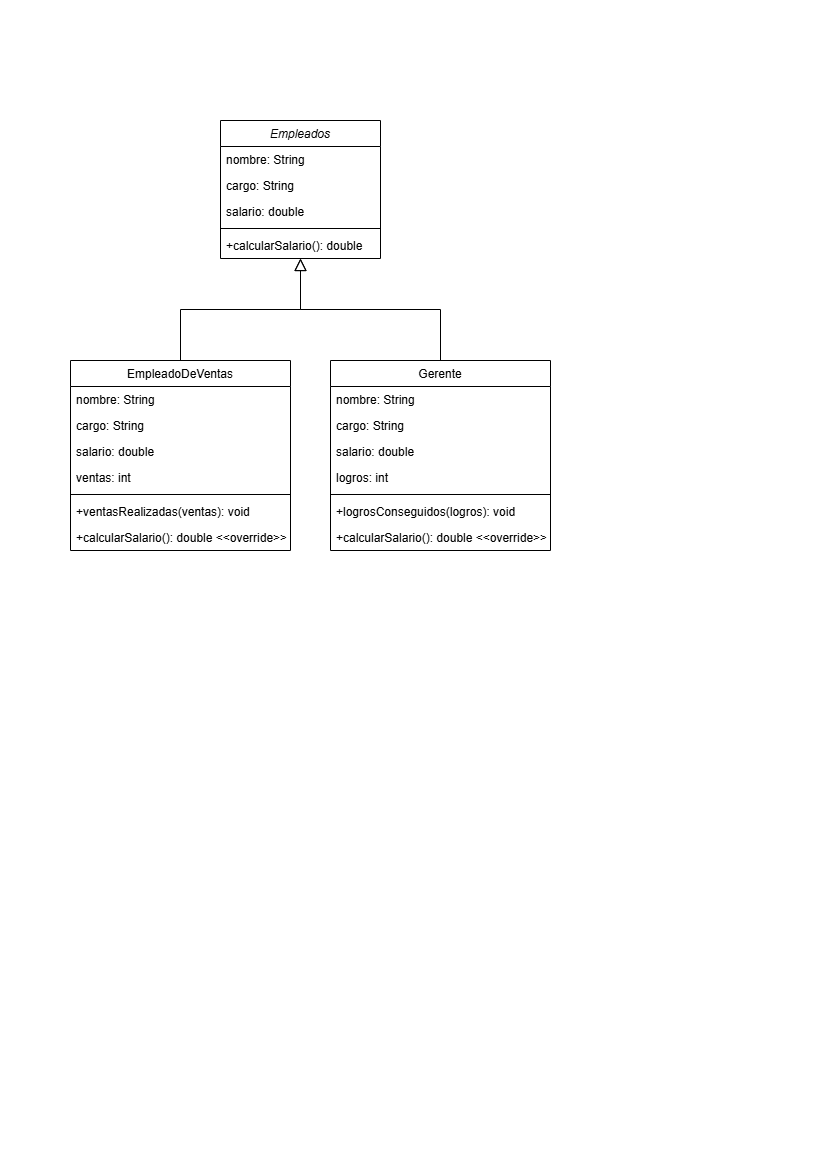

The diagram above was exported from draw.io. Its source (the exported page's mxGraphModel, read from the mxfile embedded in the PNG):
<mxGraphModel dx="810" dy="479" grid="1" gridSize="10" guides="1" tooltips="1" connect="1" arrows="1" fold="1" page="1" pageScale="1" pageWidth="827" pageHeight="1169" math="0" shadow="0">
  <root>
    <mxCell id="WIyWlLk6GJQsqaUBKTNV-0" />
    <mxCell id="WIyWlLk6GJQsqaUBKTNV-1" parent="WIyWlLk6GJQsqaUBKTNV-0" />
    <mxCell id="zkfFHV4jXpPFQw0GAbJ--0" value="Empleados" style="swimlane;fontStyle=2;align=center;verticalAlign=top;childLayout=stackLayout;horizontal=1;startSize=26;horizontalStack=0;resizeParent=1;resizeLast=0;collapsible=1;marginBottom=0;rounded=0;shadow=0;strokeWidth=1;" parent="WIyWlLk6GJQsqaUBKTNV-1" vertex="1">
      <mxGeometry x="220" y="120" width="160" height="138" as="geometry">
        <mxRectangle x="230" y="140" width="160" height="26" as="alternateBounds" />
      </mxGeometry>
    </mxCell>
    <mxCell id="zkfFHV4jXpPFQw0GAbJ--1" value="nombre: String" style="text;align=left;verticalAlign=top;spacingLeft=4;spacingRight=4;overflow=hidden;rotatable=0;points=[[0,0.5],[1,0.5]];portConstraint=eastwest;" parent="zkfFHV4jXpPFQw0GAbJ--0" vertex="1">
      <mxGeometry y="26" width="160" height="26" as="geometry" />
    </mxCell>
    <mxCell id="zkfFHV4jXpPFQw0GAbJ--2" value="cargo: String" style="text;align=left;verticalAlign=top;spacingLeft=4;spacingRight=4;overflow=hidden;rotatable=0;points=[[0,0.5],[1,0.5]];portConstraint=eastwest;rounded=0;shadow=0;html=0;" parent="zkfFHV4jXpPFQw0GAbJ--0" vertex="1">
      <mxGeometry y="52" width="160" height="26" as="geometry" />
    </mxCell>
    <mxCell id="zkfFHV4jXpPFQw0GAbJ--3" value="salario: double" style="text;align=left;verticalAlign=top;spacingLeft=4;spacingRight=4;overflow=hidden;rotatable=0;points=[[0,0.5],[1,0.5]];portConstraint=eastwest;rounded=0;shadow=0;html=0;" parent="zkfFHV4jXpPFQw0GAbJ--0" vertex="1">
      <mxGeometry y="78" width="160" height="26" as="geometry" />
    </mxCell>
    <mxCell id="zkfFHV4jXpPFQw0GAbJ--4" value="" style="line;html=1;strokeWidth=1;align=left;verticalAlign=middle;spacingTop=-1;spacingLeft=3;spacingRight=3;rotatable=0;labelPosition=right;points=[];portConstraint=eastwest;" parent="zkfFHV4jXpPFQw0GAbJ--0" vertex="1">
      <mxGeometry y="104" width="160" height="8" as="geometry" />
    </mxCell>
    <mxCell id="zkfFHV4jXpPFQw0GAbJ--5" value="+calcularSalario(): double" style="text;align=left;verticalAlign=top;spacingLeft=4;spacingRight=4;overflow=hidden;rotatable=0;points=[[0,0.5],[1,0.5]];portConstraint=eastwest;" parent="zkfFHV4jXpPFQw0GAbJ--0" vertex="1">
      <mxGeometry y="112" width="160" height="26" as="geometry" />
    </mxCell>
    <mxCell id="zkfFHV4jXpPFQw0GAbJ--6" value="EmpleadoDeVentas" style="swimlane;fontStyle=0;align=center;verticalAlign=top;childLayout=stackLayout;horizontal=1;startSize=26;horizontalStack=0;resizeParent=1;resizeLast=0;collapsible=1;marginBottom=0;rounded=0;shadow=0;strokeWidth=1;" parent="WIyWlLk6GJQsqaUBKTNV-1" vertex="1">
      <mxGeometry x="70" y="360" width="220" height="190" as="geometry">
        <mxRectangle x="130" y="380" width="160" height="26" as="alternateBounds" />
      </mxGeometry>
    </mxCell>
    <mxCell id="Il5apbB48UlEFk8VxQRv-3" value="nombre: String" style="text;align=left;verticalAlign=top;spacingLeft=4;spacingRight=4;overflow=hidden;rotatable=0;points=[[0,0.5],[1,0.5]];portConstraint=eastwest;" vertex="1" parent="zkfFHV4jXpPFQw0GAbJ--6">
      <mxGeometry y="26" width="220" height="26" as="geometry" />
    </mxCell>
    <mxCell id="Il5apbB48UlEFk8VxQRv-5" value="cargo: String" style="text;align=left;verticalAlign=top;spacingLeft=4;spacingRight=4;overflow=hidden;rotatable=0;points=[[0,0.5],[1,0.5]];portConstraint=eastwest;rounded=0;shadow=0;html=0;" vertex="1" parent="zkfFHV4jXpPFQw0GAbJ--6">
      <mxGeometry y="52" width="220" height="26" as="geometry" />
    </mxCell>
    <mxCell id="Il5apbB48UlEFk8VxQRv-8" value="salario: double" style="text;align=left;verticalAlign=top;spacingLeft=4;spacingRight=4;overflow=hidden;rotatable=0;points=[[0,0.5],[1,0.5]];portConstraint=eastwest;rounded=0;shadow=0;html=0;" vertex="1" parent="zkfFHV4jXpPFQw0GAbJ--6">
      <mxGeometry y="78" width="220" height="26" as="geometry" />
    </mxCell>
    <mxCell id="zkfFHV4jXpPFQw0GAbJ--7" value="ventas: int" style="text;align=left;verticalAlign=top;spacingLeft=4;spacingRight=4;overflow=hidden;rotatable=0;points=[[0,0.5],[1,0.5]];portConstraint=eastwest;" parent="zkfFHV4jXpPFQw0GAbJ--6" vertex="1">
      <mxGeometry y="104" width="220" height="26" as="geometry" />
    </mxCell>
    <mxCell id="zkfFHV4jXpPFQw0GAbJ--9" value="" style="line;html=1;strokeWidth=1;align=left;verticalAlign=middle;spacingTop=-1;spacingLeft=3;spacingRight=3;rotatable=0;labelPosition=right;points=[];portConstraint=eastwest;" parent="zkfFHV4jXpPFQw0GAbJ--6" vertex="1">
      <mxGeometry y="130" width="220" height="8" as="geometry" />
    </mxCell>
    <mxCell id="zkfFHV4jXpPFQw0GAbJ--11" value="+ventasRealizadas(ventas): void" style="text;align=left;verticalAlign=top;spacingLeft=4;spacingRight=4;overflow=hidden;rotatable=0;points=[[0,0.5],[1,0.5]];portConstraint=eastwest;" parent="zkfFHV4jXpPFQw0GAbJ--6" vertex="1">
      <mxGeometry y="138" width="220" height="26" as="geometry" />
    </mxCell>
    <mxCell id="Il5apbB48UlEFk8VxQRv-9" value="+calcularSalario(): double &lt;&lt;override&gt;&gt;" style="text;align=left;verticalAlign=top;spacingLeft=4;spacingRight=4;overflow=hidden;rotatable=0;points=[[0,0.5],[1,0.5]];portConstraint=eastwest;" vertex="1" parent="zkfFHV4jXpPFQw0GAbJ--6">
      <mxGeometry y="164" width="220" height="26" as="geometry" />
    </mxCell>
    <mxCell id="zkfFHV4jXpPFQw0GAbJ--12" value="" style="endArrow=block;endSize=10;endFill=0;shadow=0;strokeWidth=1;rounded=0;curved=0;edgeStyle=elbowEdgeStyle;elbow=vertical;" parent="WIyWlLk6GJQsqaUBKTNV-1" source="zkfFHV4jXpPFQw0GAbJ--6" target="zkfFHV4jXpPFQw0GAbJ--0" edge="1">
      <mxGeometry width="160" relative="1" as="geometry">
        <mxPoint x="200" y="203" as="sourcePoint" />
        <mxPoint x="200" y="203" as="targetPoint" />
      </mxGeometry>
    </mxCell>
    <mxCell id="zkfFHV4jXpPFQw0GAbJ--13" value="Gerente" style="swimlane;fontStyle=0;align=center;verticalAlign=top;childLayout=stackLayout;horizontal=1;startSize=26;horizontalStack=0;resizeParent=1;resizeLast=0;collapsible=1;marginBottom=0;rounded=0;shadow=0;strokeWidth=1;" parent="WIyWlLk6GJQsqaUBKTNV-1" vertex="1">
      <mxGeometry x="330" y="360" width="220" height="190" as="geometry">
        <mxRectangle x="340" y="380" width="170" height="26" as="alternateBounds" />
      </mxGeometry>
    </mxCell>
    <mxCell id="Il5apbB48UlEFk8VxQRv-4" value="nombre: String" style="text;align=left;verticalAlign=top;spacingLeft=4;spacingRight=4;overflow=hidden;rotatable=0;points=[[0,0.5],[1,0.5]];portConstraint=eastwest;" vertex="1" parent="zkfFHV4jXpPFQw0GAbJ--13">
      <mxGeometry y="26" width="220" height="26" as="geometry" />
    </mxCell>
    <mxCell id="Il5apbB48UlEFk8VxQRv-6" value="cargo: String" style="text;align=left;verticalAlign=top;spacingLeft=4;spacingRight=4;overflow=hidden;rotatable=0;points=[[0,0.5],[1,0.5]];portConstraint=eastwest;rounded=0;shadow=0;html=0;" vertex="1" parent="zkfFHV4jXpPFQw0GAbJ--13">
      <mxGeometry y="52" width="220" height="26" as="geometry" />
    </mxCell>
    <mxCell id="Il5apbB48UlEFk8VxQRv-7" value="salario: double" style="text;align=left;verticalAlign=top;spacingLeft=4;spacingRight=4;overflow=hidden;rotatable=0;points=[[0,0.5],[1,0.5]];portConstraint=eastwest;rounded=0;shadow=0;html=0;" vertex="1" parent="zkfFHV4jXpPFQw0GAbJ--13">
      <mxGeometry y="78" width="220" height="26" as="geometry" />
    </mxCell>
    <mxCell id="zkfFHV4jXpPFQw0GAbJ--14" value="logros: int" style="text;align=left;verticalAlign=top;spacingLeft=4;spacingRight=4;overflow=hidden;rotatable=0;points=[[0,0.5],[1,0.5]];portConstraint=eastwest;" parent="zkfFHV4jXpPFQw0GAbJ--13" vertex="1">
      <mxGeometry y="104" width="220" height="26" as="geometry" />
    </mxCell>
    <mxCell id="zkfFHV4jXpPFQw0GAbJ--15" value="" style="line;html=1;strokeWidth=1;align=left;verticalAlign=middle;spacingTop=-1;spacingLeft=3;spacingRight=3;rotatable=0;labelPosition=right;points=[];portConstraint=eastwest;" parent="zkfFHV4jXpPFQw0GAbJ--13" vertex="1">
      <mxGeometry y="130" width="220" height="8" as="geometry" />
    </mxCell>
    <mxCell id="Il5apbB48UlEFk8VxQRv-2" value="+logrosConseguidos(logros): void" style="text;align=left;verticalAlign=top;spacingLeft=4;spacingRight=4;overflow=hidden;rotatable=0;points=[[0,0.5],[1,0.5]];portConstraint=eastwest;" vertex="1" parent="zkfFHV4jXpPFQw0GAbJ--13">
      <mxGeometry y="138" width="220" height="26" as="geometry" />
    </mxCell>
    <mxCell id="Il5apbB48UlEFk8VxQRv-10" value="+calcularSalario(): double &lt;&lt;override&gt;&gt;" style="text;align=left;verticalAlign=top;spacingLeft=4;spacingRight=4;overflow=hidden;rotatable=0;points=[[0,0.5],[1,0.5]];portConstraint=eastwest;" vertex="1" parent="zkfFHV4jXpPFQw0GAbJ--13">
      <mxGeometry y="164" width="220" height="26" as="geometry" />
    </mxCell>
    <mxCell id="zkfFHV4jXpPFQw0GAbJ--16" value="" style="endArrow=block;endSize=10;endFill=0;shadow=0;strokeWidth=1;rounded=0;curved=0;edgeStyle=elbowEdgeStyle;elbow=vertical;" parent="WIyWlLk6GJQsqaUBKTNV-1" source="zkfFHV4jXpPFQw0GAbJ--13" target="zkfFHV4jXpPFQw0GAbJ--0" edge="1">
      <mxGeometry width="160" relative="1" as="geometry">
        <mxPoint x="210" y="373" as="sourcePoint" />
        <mxPoint x="310" y="271" as="targetPoint" />
      </mxGeometry>
    </mxCell>
  </root>
</mxGraphModel>